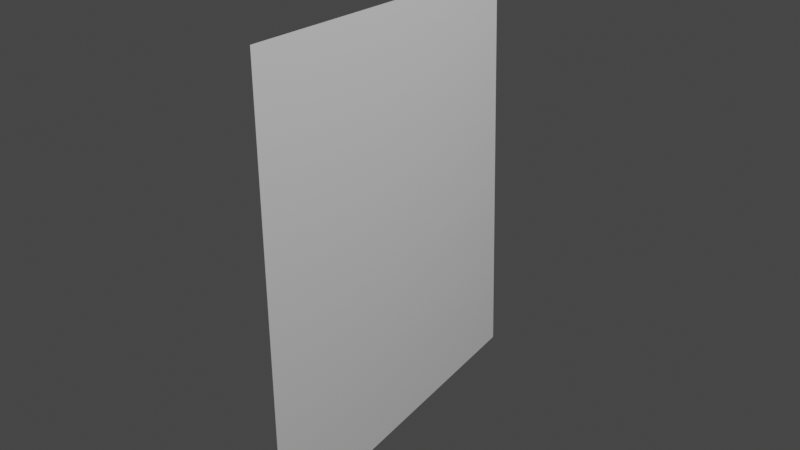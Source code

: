 # Source: rockettrail.blend  (saved by Blender 2.82.7; exported with 4.5.12 LTS)
import bpy
from mathutils import Matrix  # noqa: F401  (used for matrix-valued properties, if any)

bpy.ops.wm.read_factory_settings(use_empty=True)
scene = bpy.context.scene
scene.name = 'Scene'

# ---- collections
col_collection_2 = bpy.data.collections.new('Collection 2'); scene.collection.children.link(col_collection_2)

# ---- world
world_world = bpy.data.worlds.new('World'); scene.world = world_world
world_world.use_nodes = True; world_world.node_tree.nodes.clear()
_N = world_world.node_tree.nodes; _L = world_world.node_tree.links
n0 = _N.new('ShaderNodeOutputWorld'); n0.name = 'World Output'; n0.location = (300, 300)
n1 = _N.new('ShaderNodeBackground'); n1.name = 'Background'; n1.location = (10, 300)
n1.inputs[0].default_value = (0.05088, 0.05088, 0.05088, 1.0)
_L.new(n1.outputs[0], n0.inputs[0])
n0.is_active_output = True
world_world.color = (0.05088, 0.05088, 0.05088)
world_world.use_sun_shadow = False
world_world.sun_shadow_jitter_overblur = 0.0

# ---- lights
light_light = bpy.data.lights.new('Light', 'POINT')
light_light.transmission_factor = 0.0
light_light.energy = 1000.0
light_light.shadow_soft_size = 0.1
light_light.shadow_maximum_resolution = 0.006
light_light.use_absolute_resolution = True

# ---- meshes
me_plane = bpy.data.meshes.new('Plane')
me_plane.from_pydata([(-1.0, -1.0, 0.0), (1.0, -1.0, 0.0), (-1.0, 1.0, 0.0), (1.0, 1.0, 0.0)], [], [(0, 1, 3, 2)])
_uv = me_plane.uv_layers.new(name='UVMap')
_uv.uv.foreach_set('vector', [0.0, 0.0, 1.0, 0.0, 1.0, 1.0, 0.0, 1.0])
me_plane.use_remesh_fix_poles = True
me_plane.use_remesh_preserve_attributes = False
me_plane.use_mirror_vertex_groups = False
me_plane.update()

# ---- objects
ob_light = bpy.data.objects.new('Light', light_light)
ob_plane = bpy.data.objects.new('Plane', me_plane)

# ---- transforms, parenting, visibility, modifiers, constraints
ob_light.location = (4.076, 1.005, 5.904)
ob_light.rotation_euler = (0.6503, 0.05522, 1.866)
ob_light.lock_rotations_4d = False
ob_light.empty_display_type = 'ARROWS'
ob_light.color = (0.0, 0.0, 0.0, 0.0)
ob_light.lineart.crease_threshold = 0.0
ob_plane.location = (-0.3139, -0.0477, 0.5379)
ob_plane.rotation_euler = (-1.499, -0.08633, -1.395)
ob_plane.lineart.crease_threshold = 0.0
_m = ob_plane.modifiers.new('ParticleSettings', 'PARTICLE_SYSTEM')

# ---- collection membership
scene.collection.objects.link(ob_light)
scene.collection.objects.link(ob_plane)

# ---- scene / render settings (as saved in the file)
scene.frame_start = 0; scene.frame_end = 500; scene.frame_set(157)
scene.render.engine = 'BLENDER_EEVEE_NEXT'
scene.cycles.use_denoising = False
scene.cycles.samples = 128
scene.cycles.sampling_pattern = 'TABULATED_SOBOL'
scene.cycles.use_adaptive_sampling = False
scene.cycles.use_light_tree = False
scene.view_settings.view_transform = 'Filmic'
bpy.context.view_layer.update()

# ---- added for rendering (the .blend has no active camera): camera
cam_auto = bpy.data.cameras.new('AutoCamera')
cam_auto.lens = 50.0
cam_auto.sensor_width = 36.0
cam_auto.clip_end = 1000.0
ob_auto_camera = bpy.data.objects.new('AutoCamera', cam_auto)
scene.collection.objects.link(ob_auto_camera)
ob_auto_camera.location = (2.51837, -3.44645, 2.80377)
ob_auto_camera.rotation_euler = (1.09748, -7.21219e-08, 0.694738)
scene.camera = ob_auto_camera
bpy.context.view_layer.update()
